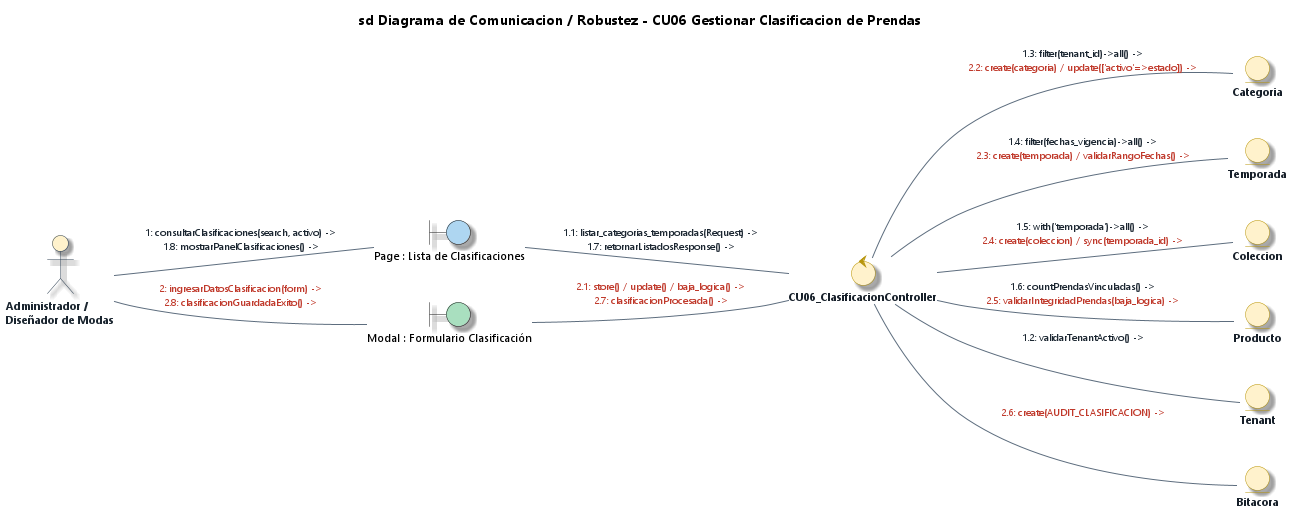

The diagram above was rendered by PlantUML. Its source (embedded in the PNG):
@startuml Diagrama_Robustez_CU06_Gestionar_Clasificacion_Prendas_EA
' DIAGRAMA DE ROBUSTEZ Y COMUNICACIÓN (BCE) - CU06
' Caso de Uso: CU06 - Gestionar Clasificación de Prendas (Categorías, Temporadas, Colecciones)
' Estilo: Enterprise Architect 15 / 16 (Notación de Ivar Jacobson / ICONIX)
' Proyecto: ECOMMERCE_TIENDA (SaaS Multi-Tenant)

title **sd Diagrama de Comunicacion / Robustez - CU06 Gestionar Clasificacion de Prendas**

left to right direction

' --- CONFIGURACIÓN DE ESTILO ENTERPRISE ARCHITECT ---
skinparam backgroundColor #FFFFFF
skinparam defaultFontName "Segoe UI"
skinparam defaultFontSize 11
skinparam shadowing true
skinparam roundcorner 12

skinparam actor {
    BackgroundColor #FFF2CC
    BorderColor #2C3E50
    FontColor #1A252F
    FontStyle bold
}

skinparam control {
    BackgroundColor #FFF2CC
    BorderColor #B7950B
    FontColor #17202A
    FontStyle bold
}

skinparam entity {
    BackgroundColor #FFF2CC
    BorderColor #B7950B
    FontColor #17202A
    FontStyle bold
}

skinparam arrow {
    Color #5D6D7E
    FontColor #1B2631
    FontSize 10
}

' 1. ACTOR
actor "Administrador /\nDiseñador de Modas" as ActAdmin

' 2. VISTAS REALES DEL FRONTEND (BOUNDARIES) - Colores distintos por cada vista
boundary "Page : Lista de Clasificaciones" as B_ClasList #AED6F1
boundary "Modal : Formulario Clasificación" as B_ClasModal #A9DFBF

' 3. CONTROLADOR REAL DEL BACKEND (CONTROL) - 1 Solo Controlador Físico
control "CU06_ClasificacionController" as C_Clas

' 4. ENTIDADES REALES UTILIZADAS (ENTITIES) - Coinciden 1-a-1 con el Controller
entity "Categoria" as E_Cat
entity "Temporada" as E_Temp
entity "Coleccion" as E_Col
entity "Producto" as E_Prod
entity "Tenant" as E_Tenant
entity "Bitacora" as E_Bitacora

' ==============================================================================
' COMUNICACIONES UNIFICADAS (1 LÍNEA ÚNICA POR ASOCIACIÓN)
' Mensajes ordenados secuencialmente y coloreados por flujo
' ==============================================================================

' --- 1. INTERACCIÓN ACTOR -> BOUNDARY ---
ActAdmin -- B_ClasList : <font color="#1B2631">1: consultarClasificaciones(search, activo) -></font>\n<font color="#1B2631">1.8: mostrarPanelClasificaciones() -></font>
ActAdmin -- B_ClasModal : <font color="#C0392B">2: ingresarDatosClasificacion(form) -></font>\n<font color="#C0392B">2.8: clasificacionGuardadaExito() -></font>

' --- 2. INVOCACIÓN BOUNDARY -> CONTROL ---
B_ClasList -- C_Clas : <font color="#1B2631">1.1: listar_categorias_temporadas(Request) -></font>\n<font color="#1B2631">1.7: retornarListadosResponse() -></font>
B_ClasModal -- C_Clas : <font color="#C0392B">2.1: store() / update() / baja_logica() -></font>\n<font color="#C0392B">2.7: clasificacionProcesada() -></font>

' --- 3. ACCESO A DATOS CONTROL -> ENTITY ---
C_Clas -- E_Tenant : <font color="#1B2631">1.2: validarTenantActivo() -></font>
C_Clas -- E_Cat : <font color="#1B2631">1.3: filter(tenant_id)->all() -></font>\n<font color="#C0392B">2.2: create(categoria) / update(['activo'=>estado]) -></font>
C_Clas -- E_Temp : <font color="#1B2631">1.4: filter(fechas_vigencia)->all() -></font>\n<font color="#C0392B">2.3: create(temporada) / validarRangoFechas() -></font>
C_Clas -- E_Col : <font color="#1B2631">1.5: with('temporada')->all() -></font>\n<font color="#C0392B">2.4: create(coleccion) / sync(temporada_id) -></font>
C_Clas -- E_Prod : <font color="#1B2631">1.6: countPrendasVinculadas() -></font>\n<font color="#C0392B">2.5: validarIntegridadPrendas(baja_logica) -></font>
C_Clas -- E_Bitacora : <font color="#C0392B">2.6: create(AUDIT_CLASIFICACION) -></font>

@enduml